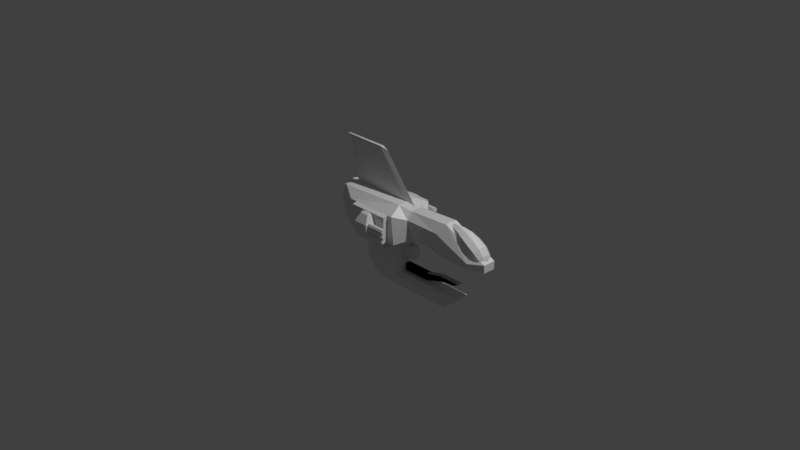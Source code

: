 # Source: dragon.blend  (saved by Blender 3.0.42; exported with 4.5.12 LTS)
import bpy
from mathutils import Matrix  # noqa: F401  (used for matrix-valued properties, if any)

bpy.ops.wm.read_factory_settings(use_empty=True)
scene = bpy.context.scene
scene.name = 'Scene'

# ---- collections
col_collection = bpy.data.collections.new('Collection'); scene.collection.children.link(col_collection)

# ---- materials (node trees are filled in below, after node groups)
mat_material = bpy.data.materials.new('Material')
mat_material.alpha_threshold = 0.0
mat_material.use_transparent_shadow = False
mat_material.line_color = (0.0, 0.0, 0.0, 1.0)

# ---- material node trees
mat_material.use_nodes = True; mat_material.node_tree.nodes.clear()
_N = mat_material.node_tree.nodes; _L = mat_material.node_tree.links
n0 = _N.new('ShaderNodeOutputMaterial'); n0.name = 'Material Output'; n0.location = (300, 300)
n1 = _N.new('ShaderNodeBsdfPrincipled'); n1.name = 'Principled BSDF'; n1.location = (10, 300)
n1.distribution = 'GGX'
n1.subsurface_method = 'RANDOM_WALK_SKIN'
n1.inputs[2].default_value = 0.4
n1.inputs[3].default_value = 1.45
n1.inputs[27].default_value = (0.0, 0.0, 0.0, 1.0)
n1.inputs[28].default_value = 1.0
_L.new(n1.outputs[0], n0.inputs[0])
n0.is_active_output = True

# ---- world
world_world = bpy.data.worlds.new('World'); scene.world = world_world
world_world.use_nodes = True; world_world.node_tree.nodes.clear()
_N = world_world.node_tree.nodes; _L = world_world.node_tree.links
n0 = _N.new('ShaderNodeOutputWorld'); n0.name = 'World Output'; n0.location = (300, 300)
n1 = _N.new('ShaderNodeBackground'); n1.name = 'Background'; n1.location = (10, 300)
n1.inputs[0].default_value = (0.05088, 0.05088, 0.05088, 1.0)
_L.new(n1.outputs[0], n0.inputs[0])
n0.is_active_output = True
world_world.color = (0.05088, 0.05088, 0.05088)
world_world.use_sun_shadow = False
world_world.sun_shadow_jitter_overblur = 0.0

# ---- cameras
cam_camera = bpy.data.cameras.new('Camera')
cam_camera.clip_end = 100.0
cam_camera.ortho_scale = 7.314

# ---- lights
light_light = bpy.data.lights.new('Light', 'POINT')
light_light.transmission_factor = 0.0
light_light.energy = 1000.0
light_light.shadow_soft_size = 0.1
light_light.shadow_maximum_resolution = 0.006
light_light.use_absolute_resolution = True

# ---- meshes
me_cube = bpy.data.meshes.new('Cube')
me_cube.from_pydata([(0.1308, 0.1216, 0.24), (0.2761, 0.1216, -0.1241), (0.1308, 0.0, 0.24), (0.2761, 0.0, -0.1241), (-0.5943, 0.1807, 0.24), (-0.5943, 0.1807, -0.1241), (-0.5943, 0.0, 0.24), (-0.5943, 0.0, -0.1241), (0.2596, 0.07022, 0.1958), (0.344, 0.07022, -0.07291), (0.2596, 0.0, 0.2069), (0.344, 0.0, -0.07291), (0.7324, 0.07022, 0.2204), (0.7324, 0.07022, -0.07291), (0.7324, 0.0, 0.2314), (0.7324, 0.0, -0.07291), (1.238, 0.07022, -0.02694), (1.238, 0.07022, -0.1131), (1.238, 0.0, -0.02694), (1.238, 0.0, -0.1131), (-0.4006, 0.06891, -0.2634), (-0.4427, 0.0, -0.2634), (0.1108, 0.06891, -0.2634), (0.1371, 0.0, -0.2634), (-0.4006, 0.06891, -0.5359), (-0.4427, 0.0, -0.5359), (0.1108, 0.06891, -0.5359), (0.1371, 0.0, -0.5359), (-0.224, 0.06891, -0.7104), (-0.2662, 0.0, -0.7104), (0.1108, 0.06891, -0.7104), (0.06865, 0.0, -0.7104), (0.865, 0.0, -0.5359), (0.9072, 0.06891, -0.5359), (0.6827, 0.0, -0.7104), (0.7249, 0.06891, -0.7104), (0.1885, 0.2581, -0.1421), (-0.4418, 0.2581, -0.1421), (0.1571, 0.2581, 0.1586), (-0.4418, 0.2581, 0.1586), (0.2635, 0.1364, 0.1202), (0.3332, 0.1364, -0.06674), (0.6541, 0.1364, 0.1202), (0.6541, 0.1364, -0.06674), (1.071, 0.1364, -0.04904), (1.071, 0.1364, -0.09993), (0.05199, 0.1199, -0.2571), (-0.2818, 0.1199, -0.2571), (0.05199, 0.1199, -0.5721), (-0.2818, 0.1199, -0.4823), (0.1406, 0.1199, -0.6264), (-0.136, 0.1199, -0.6264), (0.6478, 0.1199, -0.6264), (0.7985, 0.1199, -0.5721), (0.1008, 0.2581, -0.1421), (-0.3544, 0.2581, -0.1421), (-0.3544, 0.2581, 0.1586), (0.1008, 0.2581, 0.1586), (-0.05512, 0.1199, -0.2571), (-0.2142, 0.1199, -0.2571), (-0.05512, 0.1199, -0.3174), (-0.2158, 0.1199, -0.3147), (0.1008, 0.3084, -0.1223), (-0.3544, 0.3084, -0.1223), (-0.3544, 0.3084, 0.144), (0.1008, 0.3084, 0.144), (-0.05512, 0.1702, -0.2718), (-0.2142, 0.1702, -0.2718), (-0.05512, 0.1702, -0.2995), (-0.2158, 0.1702, -0.2969), (-0.6339, 0.1723, -0.09907), (-0.6339, 0.0, -0.09907), (-0.6339, 0.0, 0.2334), (-0.6339, 0.1723, 0.2334), (-0.7053, 0.1522, 0.07719), (-0.6288, 0.1522, 0.07719), (-0.7053, 0.123, -0.01276), (-0.6288, 0.123, -0.01276), (-0.7053, 0.04648, -0.06835), (-0.6288, 0.04648, -0.06835), (-0.7053, 0.0, -0.06835), (-0.6288, 0.0, -0.06835), (-0.05558, 0.3871, 0.03139), (1.078, 0.1128, -0.02962), (0.7584, 0.02237, 0.21), (-0.7053, 0.0, 0.2227), (-0.6288, 0.0, 0.2227), (-0.7053, 0.04648, 0.2227), (-0.6288, 0.04648, 0.2227), (-0.7053, 0.123, 0.1671), (-0.6288, 0.123, 0.1671), (-0.7053, 0.1391, 0.07719), (-0.7053, 0.1124, -0.005031), (-0.7053, 0.04242, -0.05585), (-0.7053, 0.0, -0.05585), (-0.7053, 0.0, 0.2102), (-0.7053, 0.04242, 0.2102), (-0.7053, 0.1124, 0.1594), (-0.6379, 0.1391, 0.07719), (-0.6379, 0.1124, -0.005031), (-0.6379, 0.04242, -0.05585), (-0.6379, 0.0, -0.05585), (-0.6379, 0.0, -0.005031), (-0.6379, 0.0, 0.07719), (-0.6379, 0.0, 0.1594), (-0.6379, 0.0, 0.2102), (-0.6379, 0.04242, 0.2102), (-0.6379, 0.1124, 0.1594), (-0.5943, 0.009538, 0.24), (0.1308, 0.01531, 0.24), (0.2243, 0.0, 0.2159), (-0.2113, 0.0, 0.6624), (-0.7026, 0.0, 0.6624), (-0.2113, 0.01655, 0.6624), (-0.1178, 0.0, 0.6384), (-0.7026, 0.01077, 0.6624), (-0.2556, 0.0, 0.7228), (-0.7469, 0.0, 0.7228), (-0.2556, 0.01655, 0.7228), (-0.1621, 0.0, 0.6988), (-0.7469, 0.01077, 0.7228), (-0.08719, 0.3498, 0.1233), (-0.05607, 0.4038, -0.06854), (-0.08719, 0.3498, -0.1544), (-0.03665, 0.2625, 0.1233), (0.02569, 0.2626, 0.03753), (0.02569, 0.2626, -0.06854), (-0.03665, 0.2625, -0.1544), (-0.1375, 0.2624, -0.1871), (-0.1375, 0.2624, 0.1561), (-0.2384, 0.2623, 0.1233), (-0.3008, 0.2622, 0.03753), (-0.3008, 0.2622, -0.06854), (-0.2384, 0.2623, -0.1544), (-0.1881, 0.3497, 0.1233), (-0.2193, 0.4037, 0.03753), (-0.2193, 0.4037, -0.06854), (-0.1881, 0.3497, -0.1544), (-0.05607, 0.4038, 0.03753), (0.0956, 0.0, -0.5216), (0.0956, 0.0, -0.4461), (0.0956, 0.02882, -0.5216), (0.0956, 0.02882, -0.4461), (0.1712, 0.0, -0.5216), (0.1712, 0.0, -0.4461), (0.1712, 0.02882, -0.5216), (0.1712, 0.02882, -0.4461), (0.4343, 0.02882, -0.4461), (0.4343, 0.02882, -0.5216), (0.4343, 0.0, -0.5216), (0.4343, 0.0, -0.4461), (0.6239, 0.02882, -0.4028), (0.6853, 0.02882, -0.4468), (0.6853, 0.0, -0.4468), (0.6239, 0.0, -0.4028), (0.8679, 0.02882, -0.4021), (0.8021, 0.02882, -0.4393), (0.8021, 0.0, -0.4393), (0.8679, 0.0, -0.4021), (0.0956, 0.0, -0.5216), (0.0956, 0.0, -0.4461), (0.0956, 0.02882, -0.5216), (0.0956, 0.02882, -0.4461), (0.1712, 0.0, -0.5216), (0.1712, 0.0, -0.4461), (0.1712, 0.02882, -0.5216), (0.1712, 0.02882, -0.4461), (0.4343, 0.02882, -0.4461), (0.4343, 0.02882, -0.5216), (0.4343, 0.0, -0.5216), (0.4343, 0.0, -0.4461), (0.6239, 0.02882, -0.4028), (0.6853, 0.02882, -0.4468), (0.6853, 0.0, -0.4468), (0.6239, 0.0, -0.4028), (0.8679, 0.02882, -0.4021), (0.8021, 0.02882, -0.4393), (0.8021, 0.0, -0.4393), (0.8679, 0.0, -0.4021), (0.1051, 0.07056, -0.2907), (0.2551, 0.07056, -0.2907), (0.1051, 0.02857, -0.3634), (0.2551, 0.02857, -0.3634), (0.1051, 0.0, -0.3634), (0.2551, 0.0, -0.3634), (0.1565, 0.3871, 0.03139), (0.2551, 0.0, -0.2907), (0.1051, 0.0, -0.218), (0.2551, 0.0, -0.218), (0.1051, 0.02857, -0.218), (0.2551, 0.02857, -0.218), (-0.05558, 0.3745, 0.009461), (0.1565, 0.3745, 0.009461), (-0.05558, 0.3492, 0.009461), (0.1565, 0.3492, 0.009461), (-0.05558, 0.3365, 0.03139), (0.1565, 0.3365, 0.03139), (-0.05558, 0.3492, 0.05331), (0.1565, 0.3492, 0.05331), (-0.05558, 0.3745, 0.05331), (0.1565, 0.3745, 0.05331), (0.859, 0.05633, 0.1948), (0.9411, 0.08098, 0.1654), (1.031, 0.09427, 0.1206), (1.116, 0.09415, 0.06719), (1.172, 0.08183, 0.009393), (1.208, 0.05779, -0.04529), (0.7695, 0.0, 0.222), (0.8782, 0.01828, 0.2203), (0.9661, 0.03127, 0.1987), (1.058, 0.04046, 0.1567), (1.141, 0.04444, 0.1005), (1.191, 0.04378, 0.03489), (1.219, 0.0, -0.03305), (0.7698, 0.0, 0.2242), (0.8799, 0.0, 0.2217), (0.9683, 0.0, 0.2007), (1.061, 0.0, 0.1589), (1.143, 0.0, 0.1025), (1.193, 0.0, 0.03639), (1.221, 0.0, -0.02226), (0.7273, 0.0, 0.1976), (0.72, 0.0, 0.1536), (0.7878, 0.0, 0.09125), (0.8479, 0.0, 0.03029), (0.9305, 0.0, -0.02557), (1.023, 0.0, -0.06784), (0.7196, 0.0, 0.1514), (0.7871, 0.0, 0.08715), (0.8462, 0.02986, 0.02727), (0.9286, 0.03893, -0.02894), (1.021, 0.04303, -0.07096), (0.7277, 0.02201, 0.1661), (0.8023, 0.05566, 0.1137), (0.867, 0.08011, 0.03365), (0.9511, 0.09332, -0.06352), (1.042, 0.09328, -0.08239), (1.115, 0.08117, -0.07171), (1.212, 0.0, -0.07699), (0.7427, 0.0301, 0.1879), (0.83, 0.07061, 0.1541), (0.9032, 0.09964, 0.08642), (0.9903, 0.1145, -0.006402), (1.143, 0.09611, -0.03133), (1.192, 0.06551, -0.06732), (-0.04847, 0.3871, -0.02286), (0.1636, 0.3871, -0.02286), (-0.04847, 0.3745, -0.04479), (0.1636, 0.3745, -0.04479), (-0.04847, 0.3492, -0.04479), (0.1636, 0.3492, -0.04479), (-0.04847, 0.3365, -0.02286), (0.1636, 0.3365, -0.02286), (-0.04847, 0.3492, -0.0009402), (0.1636, 0.3492, -0.0009402), (-0.04847, 0.3745, -0.0009402), (0.1636, 0.3745, -0.0009402), (-0.05558, 0.3871, -0.08016), (0.1565, 0.3871, -0.08016), (-0.05558, 0.3745, -0.1021), (0.1565, 0.3745, -0.1021), (-0.05558, 0.3492, -0.1021), (0.1565, 0.3492, -0.1021), (-0.05558, 0.3365, -0.08016), (0.1565, 0.3365, -0.08016), (-0.05558, 0.3492, -0.05824), (0.1565, 0.3492, -0.05824), (-0.05558, 0.3745, -0.05824), (0.1565, 0.3745, -0.05824), (0.1156, 0.0, -0.1422), (0.1156, 0.02882, -0.06661), (0.1156, 0.02882, -0.1422), (0.1912, 0.0, -0.06661), (0.1912, 0.0, -0.1422), (0.1912, 0.02882, -0.06661), (0.1912, 0.02882, -0.1422), (0.4543, 0.02882, -0.1422), (0.4543, 0.02882, -0.06661), (0.4543, 0.0, -0.06661), (0.4543, 0.0, -0.1422), (0.6439, 0.02882, -0.1855), (0.7053, 0.02882, -0.1414), (0.7053, 0.0, -0.1414), (0.6439, 0.0, -0.1855), (0.888, 0.02882, -0.1861), (0.8222, 0.02882, -0.1489), (0.8222, 0.0, -0.1489), (0.888, 0.0, -0.1861)], [], [(0, 4, 108, 109), (3, 2, 6, 7), (5, 7, 71, 70), (20, 5, 37, 47), (2, 3, 11, 10, 110), (13, 9, 41, 43), (8, 10, 14, 12), (33, 35, 52, 53), (3, 1, 9, 11), (0, 109, 110, 10, 8), (15, 13, 17, 19), (0, 8, 40, 38), (11, 9, 13, 15), (10, 11, 15, 14), (17, 16, 18, 19), (14, 15, 19, 18), (12, 14, 18, 16), (1, 22, 46, 36), (23, 21, 25, 27), (3, 7, 21, 23), (7, 5, 20, 21), (1, 3, 23, 22), (26, 27, 32, 33), (21, 20, 24, 25), (22, 23, 27, 26), (8, 12, 42, 40), (28, 30, 31, 29), (4, 0, 38, 57, 56, 39), (27, 25, 29, 31), (25, 24, 28, 29), (33, 32, 34, 35), (27, 31, 34, 32), (17, 13, 43, 45), (31, 30, 35, 34), (37, 55, 59, 47), (37, 39, 56, 55), (36, 38, 40, 41), (41, 40, 42, 43), (43, 42, 44, 45), (47, 59, 61, 60, 58, 46, 48, 49), (49, 48, 50, 51), (50, 48, 53, 52), (9, 1, 36, 41), (5, 4, 39, 37), (12, 16, 44, 42), (24, 20, 47, 49), (26, 33, 53, 48), (16, 17, 45, 44), (28, 24, 49, 51), (22, 26, 48, 46), (35, 30, 50, 52), (30, 28, 51, 50), (67, 63, 62, 66), (56, 57, 65, 64), (58, 54, 36, 46), (59, 55, 63, 67), (54, 57, 38, 36), (55, 56, 64, 63), (63, 64, 65, 62), (66, 68, 69, 67), (61, 59, 67, 69), (58, 60, 68, 66), (57, 54, 62, 65), (54, 58, 66, 62), (60, 61, 69, 68), (71, 72, 73, 70), (6, 108, 4, 73, 72), (4, 5, 70, 73), (7, 6, 72, 71), (74, 75, 77, 76), (76, 77, 79, 78), (78, 79, 81, 80), (85, 86, 88, 87), (204, 203, 210, 211), (87, 88, 90, 89), (89, 90, 75, 74), (91, 92, 99, 98), (74, 76, 92, 91), (76, 78, 93, 92), (89, 74, 91, 97), (87, 89, 97, 96), (98, 99, 100, 101, 102, 103, 104, 105, 106, 107), (95, 96, 106, 105), (92, 93, 100, 99), (96, 97, 107, 106), (93, 94, 101, 100), (97, 91, 98, 107), (80, 94, 93, 78), (87, 96, 95, 85), (114, 113, 118, 119), (6, 2, 111, 112), (109, 108, 115, 113), (112, 111, 116, 117), (2, 110, 114, 111), (110, 109, 113, 114), (108, 6, 112, 115), (118, 120, 117, 116), (119, 118, 116), (115, 112, 117, 120), (113, 115, 120, 118), (111, 114, 119, 116), (121, 129, 124), (123, 122, 126, 127), (138, 121, 124, 125), (128, 123, 127), (122, 138, 125, 126), (128, 133, 137), (132, 131, 135, 136), (130, 129, 134), (133, 132, 136, 137), (131, 130, 134, 135), (128, 137, 123), (136, 135, 138, 122), (134, 129, 121), (137, 136, 122, 123), (135, 134, 121, 138), (139, 140, 142, 141), (141, 142, 146, 145), (144, 143, 149, 150), (143, 144, 140, 139), (141, 145, 143, 139), (146, 142, 140, 144), (149, 148, 152, 153), (143, 145, 148, 149), (146, 144, 150, 147), (145, 146, 147, 148), (151, 154, 158, 155), (147, 150, 154, 151), (148, 147, 151, 152), (150, 149, 153, 154), (156, 155, 158, 157), (152, 151, 155, 156), (154, 153, 157, 158), (153, 152, 156, 157), (159, 160, 162, 161), (161, 162, 166, 165), (164, 163, 169, 170), (163, 164, 160, 159), (161, 165, 163, 159), (166, 162, 160, 164), (169, 168, 172, 173), (163, 165, 168, 169), (166, 164, 170, 167), (165, 166, 167, 168), (171, 174, 178, 175), (167, 170, 174, 171), (168, 167, 171, 172), (170, 169, 173, 174), (176, 175, 178, 177), (172, 171, 175, 176), (174, 173, 177, 178), (173, 172, 176, 177), (179, 180, 182, 181), (181, 182, 184, 183), (182, 180, 190, 188, 186, 184), (187, 188, 190, 189), (189, 190, 180, 179), (244, 243, 205, 206), (82, 185, 192, 191), (202, 201, 208, 209), (240, 239, 84, 201), (191, 192, 194, 193), (239, 221, 84), (242, 241, 202, 203), (193, 194, 196, 195), (241, 240, 201, 202), (243, 83, 204, 205), (195, 196, 198, 197), (192, 185, 200, 198, 196, 194), (238, 244, 206), (197, 198, 200, 199), (206, 205, 212, 213), (83, 242, 203, 204), (199, 200, 185, 82), (82, 191, 193, 195, 197, 199), (84, 221, 207), (238, 206, 213), (205, 204, 211, 212), (203, 202, 209, 210), (201, 84, 207, 208), (211, 210, 217, 218), (209, 208, 215, 216), (207, 221, 214), (238, 213, 220), (212, 211, 218, 219), (210, 209, 216, 217), (208, 207, 214, 215), (213, 212, 219, 220), (225, 224, 229, 230), (223, 222, 227, 228), (226, 225, 230, 231), (224, 223, 228, 229), (222, 221, 227), (228, 227, 232, 233), (231, 230, 235, 236), (229, 228, 233, 234), (227, 221, 232), (230, 229, 234, 235), (236, 235, 242, 83), (234, 233, 240, 241), (232, 221, 239), (237, 236, 83, 243), (235, 234, 241, 242), (233, 232, 239, 240), (245, 246, 248, 247), (247, 248, 250, 249), (249, 250, 252, 251), (251, 252, 254, 253), (248, 246, 256, 254, 252, 250), (253, 254, 256, 255), (255, 256, 246, 245), (257, 258, 260, 259), (259, 260, 262, 261), (261, 262, 264, 263), (263, 264, 266, 265), (260, 258, 268, 266, 264, 262), (265, 266, 268, 267), (267, 268, 258, 257), (270, 271, 275, 274), (275, 271, 269, 273), (278, 277, 281, 282), (272, 274, 277, 278), (275, 273, 279, 276), (274, 275, 276, 277), (280, 283, 287, 284), (276, 279, 283, 280), (277, 276, 280, 281), (285, 284, 287, 286), (281, 280, 284, 285), (282, 281, 285, 286)])
_uv = me_cube.uv_layers.new(name='UVMap')
_uv.uv.foreach_set('vector', [0.1588, 0.4929, 0.389, 0.4742, 0.389, 0.5285, 0.1588, 0.5267, 0.4249, 0.2846, 0.3093, 0.2384, 0.3093, 0.008215, 0.4249, 0.008215, 0.9037, 0.7742, 0.9037, 0.7168, 0.9185, 0.7168, 0.9185, 0.7715, 0.05497, 0.6637, 0.05497, 0.7474, 0.008215, 0.7192, 0.01917, 0.6435, 0.1055, 0.6435, 0.1055, 0.768, 0.07943, 0.7609, 0.07139, 0.6685, 0.08073, 0.6616, 0.1422, 0.2892, 0.1422, 0.4125, 0.1211, 0.4159, 0.1211, 0.3141, 0.8204, 0.1587, 0.7979, 0.1585, 0.7979, 0.008215, 0.8204, 0.008396, 0.5495, 0.7202, 0.5495, 0.8003, 0.5098, 0.8009, 0.527, 0.7531, 0.8268, 0.9285, 0.7882, 0.9285, 0.8045, 0.9015, 0.8268, 0.9015, 0.6258, 0.8529, 0.6591, 0.8583, 0.6591, 0.8893, 0.6573, 0.9008, 0.6349, 0.8981, 0.7702, 0.5032, 0.7925, 0.5032, 0.7925, 0.6641, 0.7702, 0.6641, 0.1055, 0.7864, 0.1055, 0.8326, 0.07356, 0.8335, 0.05435, 0.7844, 0.3101, 0.7439, 0.3101, 0.7216, 0.4335, 0.7216, 0.4335, 0.7439, 0.1047, 0.4395, 0.01461, 0.4174, 0.008215, 0.2942, 0.1047, 0.2892, 0.3324, 0.9389, 0.3324, 0.9662, 0.3101, 0.9662, 0.3101, 0.9389, 0.1588, 0.2892, 0.2551, 0.2969, 0.2551, 0.4577, 0.2278, 0.4556, 0.3117, 0.7052, 0.3101, 0.6827, 0.4902, 0.6829, 0.4902, 0.7052, 0.5738, 0.2745, 0.6005, 0.2091, 0.6253, 0.2087, 0.6253, 0.2804, 0.3093, 0.301, 0.4934, 0.301, 0.4934, 0.3875, 0.3093, 0.3875, 0.5573, 0.008215, 0.5573, 0.2846, 0.5132, 0.2364, 0.5132, 0.05233, 0.5772, 0.692, 0.6291, 0.6676, 0.6291, 0.7513, 0.6035, 0.7518, 0.4874, 0.7922, 0.4499, 0.7831, 0.464, 0.7223, 0.4874, 0.7216, 0.6582, 0.301, 0.6801, 0.3093, 0.6801, 0.5404, 0.6582, 0.5538, 0.8346, 0.5897, 0.809, 0.5897, 0.809, 0.5032, 0.8346, 0.5032, 0.6891, 0.7682, 0.7125, 0.7682, 0.7125, 0.8548, 0.6891, 0.8548, 0.5468, 0.5534, 0.5468, 0.7037, 0.5098, 0.6773, 0.5149, 0.5534, 0.8297, 0.3144, 0.8297, 0.4207, 0.8078, 0.4073, 0.8078, 0.301, 0.5607, 0.301, 0.5607, 0.5319, 0.5098, 0.5369, 0.511, 0.5191, 0.5206, 0.3749, 0.5223, 0.3472, 0.5738, 0.1923, 0.5738, 0.008215, 0.6292, 0.06426, 0.6292, 0.1706, 0.008215, 0.7638, 0.03203, 0.7733, 0.03203, 0.8521, 0.008215, 0.8426, 0.8327, 0.6959, 0.809, 0.6863, 0.809, 0.6062, 0.8327, 0.6158, 0.4413, 0.02996, 0.4967, 0.008215, 0.4967, 0.2031, 0.4413, 0.261, 0.7558, 0.301, 0.7558, 0.4618, 0.7348, 0.4868, 0.7348, 0.3539, 0.6965, 0.301, 0.7184, 0.3144, 0.7184, 0.5093, 0.6965, 0.4959, 0.8576, 0.0989, 0.8369, 0.08043, 0.8416, 0.008215, 0.8576, 0.02248, 0.6726, 0.796, 0.5772, 0.796, 0.5772, 0.7682, 0.6726, 0.7682, 0.4709, 0.5649, 0.4709, 0.6609, 0.4205, 0.6452, 0.4089, 0.583, 0.2937, 0.6468, 0.2344, 0.6689, 0.2344, 0.5449, 0.2937, 0.5449, 0.2179, 0.6778, 0.1588, 0.6825, 0.2018, 0.5462, 0.2179, 0.5449, 0.008215, 0.456, 0.02967, 0.456, 0.02917, 0.4743, 0.08017, 0.4751, 0.08017, 0.456, 0.1142, 0.456, 0.1142, 0.556, 0.008215, 0.5274, 0.6904, 0.5702, 0.6904, 0.68, 0.681, 0.7116, 0.6582, 0.6268, 0.7295, 0.03635, 0.7467, 0.008215, 0.7467, 0.2452, 0.7295, 0.1974, 0.8553, 0.5823, 0.851, 0.551, 0.871, 0.5032, 0.871, 0.5678, 0.3101, 0.6605, 0.3101, 0.5449, 0.3644, 0.5708, 0.3644, 0.6662, 0.5772, 0.6401, 0.5878, 0.4619, 0.6213, 0.5083, 0.6213, 0.6512, 0.1998, 0.6989, 0.1998, 0.7855, 0.1588, 0.7874, 0.1588, 0.716, 0.6655, 0.02689, 0.6655, 0.2797, 0.6456, 0.2452, 0.6456, 0.008215, 0.5227, 0.8577, 0.5227, 0.8851, 0.4659, 0.8809, 0.4659, 0.8648, 0.7767, 0.718, 0.7767, 0.7968, 0.7348, 0.7819, 0.7348, 0.7168, 0.7931, 0.8148, 0.7931, 0.7283, 0.8178, 0.7168, 0.8178, 0.8168, 0.6819, 0.2031, 0.6819, 0.008215, 0.7131, 0.01768, 0.7131, 0.1787, 0.2656, 0.6948, 0.2656, 0.8011, 0.2344, 0.7732, 0.2344, 0.6854, 0.5772, 0.3455, 0.6418, 0.301, 0.6418, 0.4455, 0.5772, 0.396, 0.2715, 0.4337, 0.2715, 0.2892, 0.2881, 0.2892, 0.2881, 0.4337, 0.8236, 0.1751, 0.8236, 0.2507, 0.8025, 0.2689, 0.7979, 0.1974, 0.9024, 0.5032, 0.9024, 0.5756, 0.8916, 0.5889, 0.8875, 0.5105, 0.3101, 0.7603, 0.4056, 0.7603, 0.4056, 0.7782, 0.3101, 0.7882, 0.8954, 0.1751, 0.8954, 0.2706, 0.8794, 0.266, 0.8794, 0.1814, 0.4089, 0.4039, 0.4934, 0.4039, 0.4934, 0.5484, 0.4089, 0.5484, 0.7156, 0.7208, 0.7068, 0.7208, 0.7076, 0.6698, 0.7156, 0.6703, 0.981, 0.5687, 0.981, 0.587, 0.965, 0.5823, 0.965, 0.5743, 0.5242, 0.9527, 0.5242, 0.9718, 0.5082, 0.9661, 0.5082, 0.9573, 0.4101, 0.9001, 0.4101, 0.8046, 0.4261, 0.8109, 0.4261, 0.8954, 0.9006, 0.3138, 0.9006, 0.3893, 0.8856, 0.3823, 0.8892, 0.301, 0.008215, 0.9196, 0.008215, 0.8686, 0.02515, 0.8685, 0.02515, 0.9195, 0.1138, 0.6271, 0.008215, 0.6271, 0.008215, 0.5724, 0.1138, 0.5724, 0.9298, 0.301, 0.9298, 0.304, 0.9298, 0.3583, 0.9171, 0.3557, 0.9171, 0.301, 0.8869, 0.008215, 0.8869, 0.1238, 0.874, 0.1158, 0.874, 0.0103, 0.8873, 0.7168, 0.8873, 0.8324, 0.8747, 0.8303, 0.8747, 0.7248, 0.9387, 0.8488, 0.963, 0.8488, 0.963, 0.8789, 0.9387, 0.8789, 0.8743, 0.9363, 0.8743, 0.9605, 0.8442, 0.9605, 0.8442, 0.9363, 0.1005, 0.9455, 0.1005, 0.9698, 0.08574, 0.9698, 0.08574, 0.9455, 0.5539, 0.8577, 0.5539, 0.882, 0.5392, 0.882, 0.5392, 0.8577, 0.9479, 0.3327, 0.9462, 0.301, 0.9685, 0.301, 0.9685, 0.3327, 0.9678, 0.6362, 0.9435, 0.6362, 0.9435, 0.6062, 0.9678, 0.6062, 0.8907, 0.9363, 0.915, 0.9363, 0.915, 0.9663, 0.8907, 0.9663, 0.6701, 0.9702, 0.6701, 0.9428, 0.6915, 0.9428, 0.6915, 0.9702, 0.6417, 0.5084, 0.6417, 0.5384, 0.6377, 0.5371, 0.6377, 0.5097, 0.6377, 0.5848, 0.6377, 0.5548, 0.6417, 0.5561, 0.6417, 0.5836, 0.6417, 0.4619, 0.6417, 0.4919, 0.6377, 0.4906, 0.6377, 0.4632, 0.6417, 0.6013, 0.6417, 0.6313, 0.6377, 0.63, 0.6377, 0.6026, 0.3502, 0.4481, 0.3241, 0.4396, 0.308, 0.4174, 0.308, 0.4039, 0.3241, 0.4039, 0.3502, 0.4039, 0.3763, 0.4039, 0.3924, 0.4039, 0.3924, 0.4174, 0.3763, 0.4396, 0.9033, 0.1021, 0.9168, 0.1021, 0.9168, 0.1235, 0.9033, 0.1235, 0.6965, 0.5532, 0.6965, 0.5257, 0.7179, 0.5257, 0.7179, 0.5532, 0.9717, 0.5032, 0.9717, 0.5307, 0.9503, 0.5307, 0.9503, 0.5032, 0.9621, 0.4542, 0.9756, 0.4542, 0.9756, 0.4756, 0.9621, 0.4756, 0.9697, 0.7906, 0.9697, 0.8181, 0.9483, 0.8181, 0.9483, 0.7906, 0.4495, 0.8723, 0.4455, 0.8723, 0.4455, 0.8588, 0.4495, 0.8575, 0.2715, 0.4541, 0.2728, 0.4501, 0.2863, 0.4501, 0.2863, 0.4541, 0.8232, 0.4371, 0.8232, 0.4682, 0.8078, 0.4863, 0.8078, 0.4552, 0.2929, 0.04259, 0.2929, 0.2728, 0.1588, 0.1642, 0.1588, 0.008215, 0.1423, 0.008215, 0.1423, 0.2384, 0.008219, 0.2728, 0.008215, 0.1168, 0.1411, 0.6576, 0.1411, 0.8136, 0.1219, 0.7995, 0.1219, 0.6435, 0.7814, 0.1808, 0.7632, 0.2054, 0.7632, 0.03282, 0.7814, 0.008215, 0.7349, 0.5032, 0.7538, 0.5278, 0.7538, 0.7004, 0.7348, 0.6758, 0.1392, 0.4324, 0.1422, 0.4324, 0.1422, 0.5708, 0.1388, 0.5708, 0.1219, 0.83, 0.2779, 0.8318, 0.2779, 0.8353, 0.1219, 0.8353, 0.4926, 0.6469, 0.4873, 0.6163, 0.4926, 0.6163, 0.4495, 0.8411, 0.4461, 0.8411, 0.4461, 0.8173, 0.4495, 0.8173, 0.7723, 0.471, 0.7723, 0.315, 0.7914, 0.301, 0.7914, 0.457, 0.9188, 0.5338, 0.9188, 0.5032, 0.9339, 0.5216, 0.9339, 0.5522, 0.7101, 0.2196, 0.7101, 0.2533, 0.6819, 0.2348, 0.2191, 0.8616, 0.2513, 0.8517, 0.2513, 0.9035, 0.2191, 0.8936, 0.1541, 0.9035, 0.1219, 0.8936, 0.1219, 0.8616, 0.1541, 0.8517, 0.94, 0.1751, 0.94, 0.2088, 0.9118, 0.1936, 0.7931, 0.8332, 0.8268, 0.8332, 0.8268, 0.8851, 0.7931, 0.8851, 0.916, 0.4218, 0.9457, 0.4058, 0.9457, 0.4378, 0.3101, 0.845, 0.3438, 0.845, 0.3438, 0.8969, 0.3101, 0.8969, 0.9414, 0.2573, 0.9118, 0.2413, 0.9414, 0.2252, 0.3602, 0.8549, 0.3924, 0.845, 0.3924, 0.8969, 0.3602, 0.887, 0.1705, 0.8517, 0.2027, 0.8616, 0.2027, 0.8936, 0.1705, 0.9035, 0.916, 0.4702, 0.9457, 0.4542, 0.9457, 0.4862, 0.7348, 0.8132, 0.7685, 0.8132, 0.7685, 0.865, 0.7348, 0.865, 0.9319, 0.7906, 0.9319, 0.8243, 0.9037, 0.8058, 0.5772, 0.8627, 0.6093, 0.8529, 0.6093, 0.9047, 0.5772, 0.8948, 0.05435, 0.85, 0.08654, 0.8599, 0.08654, 0.8919, 0.05435, 0.9018, 0.9769, 0.9347, 0.9769, 0.9107, 0.986, 0.9107, 0.986, 0.9347, 0.2296, 0.9684, 0.2056, 0.9684, 0.2056, 0.9444, 0.2296, 0.9444, 0.8583, 0.8003, 0.8343, 0.8003, 0.8343, 0.7168, 0.8583, 0.7168, 0.2701, 0.9684, 0.2461, 0.9684, 0.2461, 0.9444, 0.2701, 0.9444, 0.3324, 0.9918, 0.3084, 0.9918, 0.3084, 0.9826, 0.3324, 0.9826, 0.8442, 0.977, 0.8682, 0.977, 0.8682, 0.9861, 0.8442, 0.9861, 0.39, 0.6281, 0.3809, 0.6281, 0.3809, 0.5449, 0.39, 0.5449, 0.5495, 0.9015, 0.5495, 0.9107, 0.4659, 0.9107, 0.4659, 0.9015, 0.3937, 0.9133, 0.3937, 0.9224, 0.3101, 0.9224, 0.3101, 0.9133, 0.5495, 0.8173, 0.5495, 0.8413, 0.4659, 0.8413, 0.4659, 0.8173, 0.7033, 0.9172, 0.7033, 0.9264, 0.6258, 0.9264, 0.6258, 0.9172, 0.4659, 0.9362, 0.4659, 0.9271, 0.5277, 0.9271, 0.5277, 0.9362, 0.8691, 0.3841, 0.8462, 0.3773, 0.8502, 0.3157, 0.8691, 0.301, 0.8491, 0.613, 0.8721, 0.6062, 0.8721, 0.6893, 0.8532, 0.6746, 0.5772, 0.9714, 0.6012, 0.9714, 0.6012, 0.9805, 0.5772, 0.9805, 0.8442, 0.8362, 0.8583, 0.8168, 0.8583, 0.8942, 0.8465, 0.8733, 0.9026, 0.6836, 0.8886, 0.6642, 0.8908, 0.6271, 0.9026, 0.6062, 0.386, 0.9759, 0.386, 0.985, 0.3489, 0.985, 0.3489, 0.9759, 0.9731, 0.116, 0.9731, 0.09197, 0.9823, 0.09197, 0.9823, 0.116, 0.1459, 0.9444, 0.1459, 0.9684, 0.1219, 0.9684, 0.1219, 0.9444, 0.3101, 0.8286, 0.3101, 0.8046, 0.3937, 0.8046, 0.3937, 0.8286, 0.1863, 0.9684, 0.1623, 0.9684, 0.1623, 0.9444, 0.1863, 0.9444, 0.7698, 0.9245, 0.7698, 0.9485, 0.7606, 0.9485, 0.7606, 0.9245, 0.6258, 0.9805, 0.6498, 0.9805, 0.6498, 0.9896, 0.6258, 0.9896, 0.7068, 0.5702, 0.7159, 0.5702, 0.7159, 0.6534, 0.7068, 0.6534, 0.7654, 0.2706, 0.7654, 0.2797, 0.6819, 0.2797, 0.6819, 0.2706, 0.9204, 0.1496, 0.9204, 0.1587, 0.8369, 0.1587, 0.8369, 0.1496, 0.6607, 0.8124, 0.6607, 0.8364, 0.5772, 0.8364, 0.5772, 0.8124, 0.9217, 0.9107, 0.9217, 0.9198, 0.8442, 0.9198, 0.8442, 0.9107, 0.04373, 0.9291, 0.04373, 0.9199, 0.1055, 0.9199, 0.1055, 0.9291, 0.863, 0.2583, 0.84, 0.2514, 0.844, 0.1898, 0.863, 0.1751, 0.8462, 0.4074, 0.8691, 0.4006, 0.8691, 0.4837, 0.8502, 0.469, 0.4312, 0.7603, 0.4312, 0.7843, 0.4221, 0.7843, 0.4221, 0.7603, 0.8856, 0.4252, 0.8996, 0.4058, 0.8996, 0.4832, 0.8879, 0.4623, 0.9173, 0.08569, 0.9033, 0.06624, 0.9056, 0.02913, 0.9173, 0.008215, 0.1959, 0.8039, 0.1959, 0.813, 0.1588, 0.813, 0.1588, 0.8039, 0.7685, 0.9081, 0.7209, 0.9081, 0.7209, 0.8814, 0.7685, 0.8814, 0.9655, 0.1612, 0.9655, 0.2088, 0.9564, 0.2088, 0.9564, 0.1612, 0.2811, 0.8979, 0.2677, 0.8748, 0.2811, 0.8517, 0.2901, 0.8517, 0.2901, 0.8748, 0.2901, 0.8979, 0.9669, 0.2252, 0.9669, 0.2729, 0.9579, 0.2729, 0.9579, 0.2252, 0.8747, 0.8488, 0.9223, 0.8488, 0.9223, 0.8755, 0.8747, 0.8755, 0.7702, 0.683, 0.7918, 0.6805, 0.7918, 0.697, 0.7702, 0.6919, 0.1892, 0.928, 0.1219, 0.928, 0.1219, 0.9199, 0.1892, 0.9199, 0.3776, 0.9595, 0.3489, 0.9587, 0.3489, 0.9429, 0.3776, 0.9389, 0.5605, 0.9289, 0.5605, 0.9613, 0.5516, 0.9603, 0.5441, 0.9271, 0.9338, 0.07554, 0.9338, 0.008215, 0.9418, 0.008215, 0.9418, 0.07554, 0.9795, 0.857, 0.9871, 0.8488, 0.9871, 0.8616, 0.4334, 0.9179, 0.4334, 0.95, 0.4119, 0.9487, 0.4101, 0.9165, 0.2056, 0.9199, 0.273, 0.9199, 0.273, 0.928, 0.2056, 0.928, 0.6971, 0.8725, 0.6971, 0.9008, 0.6805, 0.9008, 0.6755, 0.8725, 0.8138, 0.9648, 0.7882, 0.9665, 0.7882, 0.9449, 0.8138, 0.9483, 0.29, 0.6854, 0.29, 0.7527, 0.282, 0.7527, 0.282, 0.6854, 0.98, 0.7523, 0.987, 0.7563, 0.987, 0.7644, 0.98, 0.7684, 0.9731, 0.7644, 0.9731, 0.7563, 0.3897, 0.6655, 0.3809, 0.6454, 0.3897, 0.6445, 0.7129, 0.7518, 0.6455, 0.7518, 0.6455, 0.7438, 0.7129, 0.7438, 0.7813, 0.2277, 0.7813, 0.2498, 0.7656, 0.2489, 0.7632, 0.2218, 0.7227, 0.9564, 0.7209, 0.9245, 0.7442, 0.9258, 0.7442, 0.9576, 0.9271, 0.6062, 0.9271, 0.6735, 0.919, 0.6735, 0.919, 0.6062, 0.8369, 0.1274, 0.8369, 0.1193, 0.8438, 0.1153, 0.8508, 0.1193, 0.8508, 0.1274, 0.8438, 0.1314, 0.8528, 0.2835, 0.84, 0.2834, 0.8528, 0.2747, 0.9731, 0.7326, 0.9868, 0.7168, 0.9868, 0.7359, 0.4918, 0.9728, 0.4659, 0.9733, 0.4659, 0.9527, 0.4918, 0.9571, 0.9604, 0.911, 0.9604, 0.9433, 0.9398, 0.943, 0.9381, 0.9107, 0.02396, 0.9368, 0.02396, 0.9709, 0.01518, 0.9703, 0.008215, 0.9361, 0.9699, 0.9739, 0.9381, 0.973, 0.9382, 0.9602, 0.9699, 0.9597, 0.9407, 0.2837, 0.9118, 0.2811, 0.9119, 0.2752, 0.9407, 0.2737, 0.2162, 0.7608, 0.2168, 0.7453, 0.2168, 0.7613, 0.4413, 0.2775, 0.4471, 0.2775, 0.4471, 0.2776, 0.9583, 0.05698, 0.9845, 0.05697, 0.9845, 0.07111, 0.9582, 0.0709, 0.7532, 0.9869, 0.7209, 0.9849, 0.721, 0.975, 0.7532, 0.974, 0.4932, 0.5649, 0.4932, 0.5999, 0.4924, 0.5998, 0.4873, 0.5652, 0.1423, 0.6, 0.1423, 0.6271, 0.1302, 0.6202, 0.1392, 0.6016, 0.9745, 0.4059, 0.9745, 0.4375, 0.965, 0.4374, 0.9621, 0.4058, 0.2162, 0.7282, 0.2167, 0.6989, 0.2173, 0.6993, 0.2173, 0.7289, 0.4424, 0.9802, 0.4101, 0.98, 0.4101, 0.9675, 0.4424, 0.9664, 0.282, 0.7951, 0.2901, 0.7691, 0.2909, 0.7702, 0.2909, 0.7985, 0.1211, 0.4342, 0.1211, 0.4324, 0.1211, 0.4361, 0.9486, 0.5888, 0.9192, 0.5855, 0.9188, 0.5767, 0.9486, 0.5687, 0.9366, 0.7491, 0.935, 0.7168, 0.9566, 0.7183, 0.9566, 0.7505, 0.9463, 0.3775, 0.9462, 0.3492, 0.9661, 0.3526, 0.9661, 0.3805, 0.9293, 0.3836, 0.9171, 0.3751, 0.9293, 0.3748, 0.9652, 0.6538, 0.9652, 0.6857, 0.9451, 0.6845, 0.9435, 0.6526, 0.5789, 0.9532, 0.5772, 0.9211, 0.6001, 0.923, 0.6001, 0.955, 0.6258, 0.9428, 0.6537, 0.943, 0.6537, 0.9592, 0.6258, 0.964, 0.9809, 0.1324, 0.9809, 0.1446, 0.9731, 0.1366, 0.04373, 0.9487, 0.06931, 0.9455, 0.06931, 0.9668, 0.04373, 0.965, 0.9567, 0.09361, 0.9567, 0.1256, 0.9355, 0.124, 0.9338, 0.09197, 0.9744, 0.009709, 0.9744, 0.04054, 0.9657, 0.03973, 0.9582, 0.008215, 0.1892, 0.928, 0.1219, 0.928, 0.1219, 0.9199, 0.1892, 0.9199, 0.9338, 0.07554, 0.9338, 0.008215, 0.9418, 0.008215, 0.9418, 0.07554, 0.2056, 0.9199, 0.273, 0.9199, 0.273, 0.928, 0.2056, 0.928, 0.29, 0.6854, 0.29, 0.7527, 0.282, 0.7527, 0.282, 0.6854, 0.98, 0.7523, 0.987, 0.7563, 0.987, 0.7644, 0.98, 0.7684, 0.9731, 0.7644, 0.9731, 0.7563, 0.7129, 0.7518, 0.6455, 0.7518, 0.6455, 0.7438, 0.7129, 0.7438, 0.9271, 0.6062, 0.9271, 0.6735, 0.919, 0.6735, 0.919, 0.6062, 0.1892, 0.928, 0.1219, 0.928, 0.1219, 0.9199, 0.1892, 0.9199, 0.9338, 0.07554, 0.9338, 0.008215, 0.9418, 0.008215, 0.9418, 0.07554, 0.2056, 0.9199, 0.273, 0.9199, 0.273, 0.928, 0.2056, 0.928, 0.29, 0.6854, 0.29, 0.7527, 0.282, 0.7527, 0.282, 0.6854, 0.98, 0.7523, 0.987, 0.7563, 0.987, 0.7644, 0.98, 0.7684, 0.9731, 0.7644, 0.9731, 0.7563, 0.7129, 0.7518, 0.6455, 0.7518, 0.6455, 0.7438, 0.7129, 0.7438, 0.9271, 0.6062, 0.9271, 0.6735, 0.919, 0.6735, 0.919, 0.6062, 0.1459, 0.9444, 0.1459, 0.9684, 0.1219, 0.9684, 0.1219, 0.9444, 0.6258, 0.9805, 0.6498, 0.9805, 0.6498, 0.9896, 0.6258, 0.9896, 0.7068, 0.5702, 0.7159, 0.5702, 0.7159, 0.6534, 0.7068, 0.6534, 0.7654, 0.2706, 0.7654, 0.2797, 0.6819, 0.2797, 0.6819, 0.2706, 0.9204, 0.1496, 0.9204, 0.1587, 0.8369, 0.1587, 0.8369, 0.1496, 0.6607, 0.8124, 0.6607, 0.8364, 0.5772, 0.8364, 0.5772, 0.8124, 0.9217, 0.9107, 0.9217, 0.9198, 0.8442, 0.9198, 0.8442, 0.9107, 0.04373, 0.9291, 0.04373, 0.9199, 0.1055, 0.9199, 0.1055, 0.9291, 0.863, 0.2583, 0.84, 0.2514, 0.844, 0.1898, 0.863, 0.1751, 0.4312, 0.7603, 0.4312, 0.7843, 0.4221, 0.7843, 0.4221, 0.7603, 0.8856, 0.4252, 0.8996, 0.4058, 0.8996, 0.4832, 0.8879, 0.4623, 0.1959, 0.8039, 0.1959, 0.813, 0.1588, 0.813, 0.1588, 0.8039])
me_cube.materials.append(mat_material)
me_cube.use_remesh_preserve_volume = False
me_cube.use_remesh_preserve_attributes = False
me_cube.use_mirror_vertex_groups = False
me_cube.update()

# ---- objects
ob_cube = bpy.data.objects.new('Cube', me_cube)
ob_light = bpy.data.objects.new('Light', light_light)
ob_camera = bpy.data.objects.new('Camera', cam_camera)
ob_empty = bpy.data.objects.new('Empty', None)

# ---- transforms, parenting, visibility, modifiers, constraints
ob_cube.location = (0.0, 0.0, 0.0)
ob_cube.lock_rotations_4d = False
ob_cube.empty_display_type = 'ARROWS'
ob_cube.lineart.crease_threshold = 0.0
_m = ob_cube.modifiers.new('Mirror', 'MIRROR')
_m.use_axis = (False, True, False)
_m.use_clip = True
ob_light.location = (4.076, 1.005, 5.904)
ob_light.rotation_euler = (0.6503, 0.05522, 1.866)
ob_light.lock_rotations_4d = False
ob_light.empty_display_type = 'ARROWS'
ob_light.color = (0.0, 0.0, 0.0, 0.0)
ob_light.lineart.crease_threshold = 0.0
ob_camera.location = (7.359, -6.926, 4.958)
ob_camera.rotation_euler = (1.109, 0.0, 0.8149)
ob_camera.lock_rotations_4d = False
ob_camera.empty_display_type = 'ARROWS'
ob_camera.color = (0.0, 0.0, 0.0, 0.0)
ob_camera.display_type = 'WIRE'
ob_camera.lineart.crease_threshold = 0.0
ob_empty.location = (0.0, 0.0, 0.0)
ob_empty.rotation_euler = (1.571, 0.0, 3.142)
ob_empty.scale = (3.0, 3.0, 3.0)
ob_empty.empty_display_type = 'IMAGE'
ob_empty.empty_display_size = 5.0

# ---- collection membership
col_collection.objects.link(ob_cube)
col_collection.objects.link(ob_light)
col_collection.objects.link(ob_camera)
col_collection.objects.link(ob_empty)

# ---- scene / render settings (as saved in the file)
scene.camera = ob_camera
scene.frame_start = 1; scene.frame_end = 250; scene.frame_set(1)
scene.render.engine = 'BLENDER_EEVEE_NEXT'
scene.cycles.sampling_pattern = 'TABULATED_SOBOL'
scene.cycles.use_light_tree = False
scene.view_settings.view_transform = 'Standard'
bpy.context.view_layer.update()
